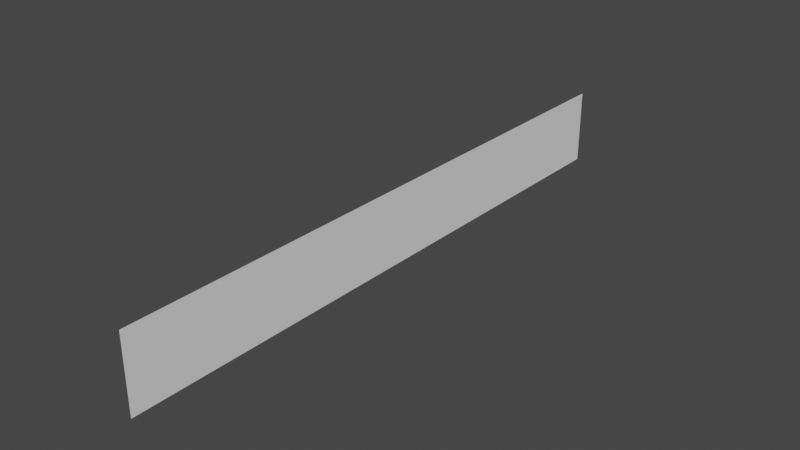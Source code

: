 # Source: NorthLight.blend  (saved by Blender 3.1.7; exported with 4.5.12 LTS)
import bpy
from mathutils import Matrix  # noqa: F401  (used for matrix-valued properties, if any)

bpy.ops.wm.read_factory_settings(use_empty=True)
scene = bpy.context.scene
scene.name = 'Scene'

# ---- collections
col_collection = bpy.data.collections.new('Collection'); scene.collection.children.link(col_collection)

# ---- world
world_world = bpy.data.worlds.new('World'); scene.world = world_world
world_world.use_nodes = True; world_world.node_tree.nodes.clear()
_N = world_world.node_tree.nodes; _L = world_world.node_tree.links
n0 = _N.new('ShaderNodeOutputWorld'); n0.name = 'World Output'; n0.location = (300, 300)
n1 = _N.new('ShaderNodeBackground'); n1.name = 'Background'; n1.location = (10, 300)
n1.inputs[0].default_value = (0.05088, 0.05088, 0.05088, 1.0)
_L.new(n1.outputs[0], n0.inputs[0])
n0.is_active_output = True
world_world.color = (0.05088, 0.05088, 0.05088)
world_world.use_sun_shadow = False
world_world.sun_shadow_jitter_overblur = 0.0

# ---- meshes
me_plane = bpy.data.meshes.new('Plane')
me_plane.from_pydata([(-2.0, -1.0, 0.0), (0.0, -1.0, 0.0), (-2.0, 1.0, 0.0), (0.0, 1.0, 0.0)], [], [(0, 1, 3, 2)])
_uv = me_plane.uv_layers.new(name='UVMap')
_uv.uv.foreach_set('vector', [0.001291, 1.001, -0.001288, 0.001291, 0.9987, -0.001288, 1.001, 0.9987])
me_plane.use_remesh_fix_poles = True
me_plane.use_remesh_preserve_attributes = False
me_plane.update()

# ---- objects
ob_auroraplane = bpy.data.objects.new('AuroraPlane', me_plane)

# ---- transforms, parenting, visibility, modifiers, constraints
ob_auroraplane.location = (-4.371e-08, 0.0, 0.0)
ob_auroraplane.rotation_euler = (0.0, 1.571, 0.0)
ob_auroraplane.scale = (1.0, 8.0, 1.0)
_m = ob_auroraplane.modifiers.new('Subdivision', 'SUBSURF')
_m.subdivision_type = 'SIMPLE'
_m.levels = 5
_m.show_only_control_edges = False

# ---- collection membership
col_collection.objects.link(ob_auroraplane)

# ---- scene / render settings (as saved in the file)
scene.frame_start = 1; scene.frame_end = 250; scene.frame_set(75)
scene.render.engine = 'BLENDER_EEVEE_NEXT'
scene.cycles.sampling_pattern = 'TABULATED_SOBOL'
scene.cycles.use_light_tree = False
scene.view_settings.view_transform = 'Filmic'
bpy.context.view_layer.update()

# ---- added for rendering (the .blend has no active camera and no usable light): camera, sun
cam_auto = bpy.data.cameras.new('AutoCamera')
cam_auto.lens = 50.0
cam_auto.sensor_width = 36.0
cam_auto.clip_end = 1000.0
ob_auto_camera = bpy.data.objects.new('AutoCamera', cam_auto)
scene.collection.objects.link(ob_auto_camera)
ob_auto_camera.location = (14.9188, -17.9026, 12.935)
ob_auto_camera.rotation_euler = (1.09748, -7.21219e-08, 0.694738)
scene.camera = ob_auto_camera
light_auto_sun = bpy.data.lights.new('AutoSun', 'SUN')
light_auto_sun.energy = 3.0
light_auto_sun.angle = 0.0523599
ob_auto_sun = bpy.data.objects.new('AutoSun', light_auto_sun)
scene.collection.objects.link(ob_auto_sun)
ob_auto_sun.rotation_euler = (0.872665, 0.174533, 0.523599)
bpy.context.view_layer.update()
